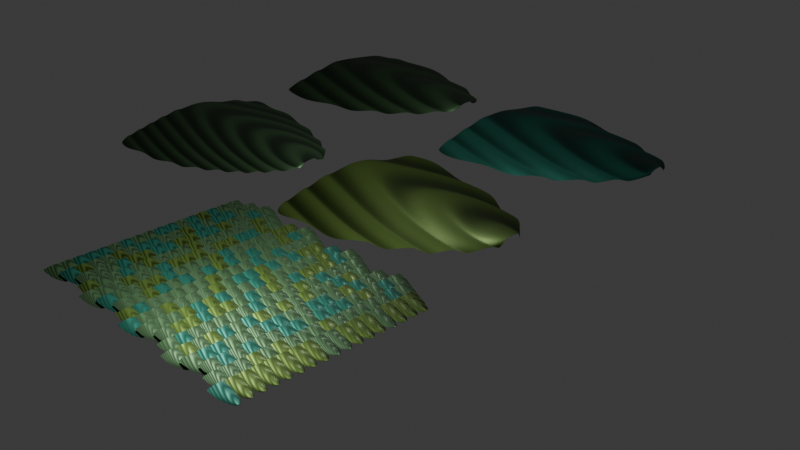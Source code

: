 # Source: 4_0_Scales_March21st_2024_GeometryNodes.blend  (saved by Blender 4.0.36; exported with 4.5.12 LTS)
import bpy
from mathutils import Matrix  # noqa: F401  (used for matrix-valued properties, if any)

bpy.ops.wm.read_factory_settings(use_empty=True)
scene = bpy.context.scene
scene.name = 'Scene'

# ---- collections
col_collection = bpy.data.collections.new('Collection'); scene.collection.children.link(col_collection)
col_scales = bpy.data.collections.new('Scales'); scene.collection.children.link(col_scales)

# ---- materials (node trees are filled in below, after node groups)
mat_scale1 = bpy.data.materials.new('Scale1')
mat_scale1.displacement_method = 'BOTH'
mat_scale2 = bpy.data.materials.new('Scale2')
mat_scale2.displacement_method = 'BOTH'
mat_scale3 = bpy.data.materials.new('Scale3')
mat_scale3.displacement_method = 'BOTH'
mat_scale4 = bpy.data.materials.new('Scale4')
mat_scale4.displacement_method = 'BOTH'

# ---- node groups
ng_geometry_nodes = bpy.data.node_groups.new('Geometry Nodes', 'GeometryNodeTree')
_s = ng_geometry_nodes.interface.new_socket(name='Geometry', in_out='OUTPUT', socket_type='NodeSocketGeometry')
_s = ng_geometry_nodes.interface.new_socket(name='Geometry', in_out='INPUT', socket_type='NodeSocketGeometry')
ng_geometry_nodes.is_modifier = True
# nodes of 'Geometry Nodes' reference scene objects; filled in after objects exist

# ---- material node trees
mat_scale1.use_nodes = True; mat_scale1.node_tree.nodes.clear()
_N = mat_scale1.node_tree.nodes; _L = mat_scale1.node_tree.links
n0 = _N.new('ShaderNodeOutputMaterial'); n0.name = 'Material Output'; n0.location = (427, 300)
n1 = _N.new('ShaderNodeBsdfPrincipled'); n1.name = 'Principled BSDF'; n1.location = (137, 300)
n1.inputs[0].default_value = (0.01517, 0.03143, 0.01432, 1.0)
n1.inputs[1].default_value = 1.0
n1.inputs[3].default_value = 1.45
n2 = _N.new('ShaderNodeMath'); n2.name = 'Math.001'; n2.location = (-302, 255)
n2.inputs[1].default_value = 1.6
n3 = _N.new('ShaderNodeMath'); n3.name = 'Math'; n3.location = (-221, 43)
n3.operation = 'DIVIDE'
n3.inputs[1].default_value = 496.5
n4 = _N.new('ShaderNodeMath'); n4.name = 'Math.002'; n4.location = (-82, 264)
n4.operation = 'DIVIDE'
n4.inputs[1].default_value = 3.7
n5 = _N.new('ShaderNodeTexWave'); n5.name = 'Wave Texture'; n5.location = (-552, 180)
n5.bands_direction = 'DIAGONAL'
n5.rings_direction = 'SPHERICAL'
n5.inputs[1].default_value = 1.4
n5.inputs[3].default_value = 0.0
n5.inputs[4].default_value = 0.0
n5.inputs[5].default_value = 0.0
n5.inputs[6].default_value = -2.7
_L.new(n1.outputs[0], n0.inputs[0])
_L.new(n5.outputs[1], n3.inputs[0])
_L.new(n3.outputs[0], n0.inputs[2])
_L.new(n4.outputs[0], n1.inputs[2])
_L.new(n5.outputs[0], n2.inputs[0])
_L.new(n2.outputs[0], n4.inputs[0])
n0.is_active_output = True
mat_scale2.use_nodes = True; mat_scale2.node_tree.nodes.clear()
_N = mat_scale2.node_tree.nodes; _L = mat_scale2.node_tree.links
n0 = _N.new('ShaderNodeOutputMaterial'); n0.name = 'Material Output'; n0.location = (427, 300)
n1 = _N.new('ShaderNodeBsdfPrincipled'); n1.name = 'Principled BSDF'; n1.location = (137, 300)
n1.inputs[0].default_value = (0.00537, 0.03143, 0.02275, 1.0)
n1.inputs[1].default_value = 1.0
n1.inputs[3].default_value = 1.45
n2 = _N.new('ShaderNodeMath'); n2.name = 'Math.001'; n2.location = (-302, 255)
n2.inputs[1].default_value = 1.6
n3 = _N.new('ShaderNodeMath'); n3.name = 'Math'; n3.location = (-221, 43)
n3.operation = 'DIVIDE'
n3.inputs[1].default_value = 443.5
n4 = _N.new('ShaderNodeMath'); n4.name = 'Math.002'; n4.location = (-82, 264)
n4.operation = 'DIVIDE'
n4.inputs[1].default_value = 3.7
n5 = _N.new('ShaderNodeTexWave'); n5.name = 'Wave Texture'; n5.location = (-552, 180)
n5.bands_direction = 'DIAGONAL'
n5.rings_direction = 'SPHERICAL'
n5.inputs[1].default_value = 1.4
n5.inputs[2].default_value = -1.0
n5.inputs[3].default_value = 7.9
n5.inputs[4].default_value = 0.0
n5.inputs[5].default_value = 0.0
n5.inputs[6].default_value = 23.7
_L.new(n1.outputs[0], n0.inputs[0])
_L.new(n5.outputs[1], n3.inputs[0])
_L.new(n3.outputs[0], n0.inputs[2])
_L.new(n4.outputs[0], n1.inputs[2])
_L.new(n5.outputs[0], n2.inputs[0])
_L.new(n2.outputs[0], n4.inputs[0])
n0.is_active_output = True
mat_scale3.use_nodes = True; mat_scale3.node_tree.nodes.clear()
_N = mat_scale3.node_tree.nodes; _L = mat_scale3.node_tree.links
n0 = _N.new('ShaderNodeOutputMaterial'); n0.name = 'Material Output'; n0.location = (427, 300)
n1 = _N.new('ShaderNodeBsdfPrincipled'); n1.name = 'Principled BSDF'; n1.location = (137, 300)
n1.inputs[0].default_value = (0.01591, 0.03141, 0.01508, 1.0)
n1.inputs[1].default_value = 1.0
n1.inputs[3].default_value = 1.45
n2 = _N.new('ShaderNodeMath'); n2.name = 'Math.001'; n2.location = (-302, 255)
n2.inputs[1].default_value = 1.6
n3 = _N.new('ShaderNodeMath'); n3.name = 'Math'; n3.location = (-221, 43)
n3.operation = 'DIVIDE'
n3.inputs[1].default_value = 639.5
n4 = _N.new('ShaderNodeMath'); n4.name = 'Math.002'; n4.location = (-82, 264)
n4.operation = 'DIVIDE'
n4.inputs[1].default_value = 3.7
n5 = _N.new('ShaderNodeTexWave'); n5.name = 'Wave Texture'; n5.location = (-552, 180)
n5.bands_direction = 'DIAGONAL'
n5.rings_direction = 'SPHERICAL'
n5.inputs[1].default_value = 2.4
n5.inputs[3].default_value = 7.9
n5.inputs[4].default_value = 0.0
n5.inputs[5].default_value = 0.0
n5.inputs[6].default_value = -2.1
_L.new(n1.outputs[0], n0.inputs[0])
_L.new(n5.outputs[1], n3.inputs[0])
_L.new(n3.outputs[0], n0.inputs[2])
_L.new(n4.outputs[0], n1.inputs[2])
_L.new(n5.outputs[0], n2.inputs[0])
_L.new(n2.outputs[0], n4.inputs[0])
n0.is_active_output = True
mat_scale4.use_nodes = True; mat_scale4.node_tree.nodes.clear()
_N = mat_scale4.node_tree.nodes; _L = mat_scale4.node_tree.links
n0 = _N.new('ShaderNodeOutputMaterial'); n0.name = 'Material Output'; n0.location = (427, 300)
n1 = _N.new('ShaderNodeBsdfPrincipled'); n1.name = 'Principled BSDF'; n1.location = (137, 300)
n1.inputs[0].default_value = (0.01865, 0.03142, 0.006589, 1.0)
n1.inputs[1].default_value = 1.0
n1.inputs[3].default_value = 1.45
n2 = _N.new('ShaderNodeMath'); n2.name = 'Math.001'; n2.location = (-302, 255)
n2.inputs[1].default_value = 1.4
n3 = _N.new('ShaderNodeMath'); n3.name = 'Math.002'; n3.location = (-82, 264)
n3.operation = 'DIVIDE'
n3.inputs[1].default_value = 3.7
n4 = _N.new('ShaderNodeTexWave'); n4.name = 'Wave Texture'; n4.location = (-552, 180)
n4.bands_direction = 'DIAGONAL'
n4.rings_direction = 'SPHERICAL'
n4.inputs[1].default_value = 1.4
n4.inputs[2].default_value = 0.2
n4.inputs[3].default_value = 0.0
n4.inputs[4].default_value = 0.0
n4.inputs[5].default_value = 0.0
n4.inputs[6].default_value = 31.7
n5 = _N.new('ShaderNodeMath'); n5.name = 'Math'; n5.location = (-284, 48)
n5.operation = 'DIVIDE'
n5.inputs[1].default_value = 330.9
_L.new(n1.outputs[0], n0.inputs[0])
_L.new(n4.outputs[1], n5.inputs[0])
_L.new(n5.outputs[0], n0.inputs[2])
_L.new(n3.outputs[0], n1.inputs[2])
_L.new(n4.outputs[0], n2.inputs[0])
_L.new(n2.outputs[0], n3.inputs[0])
n0.is_active_output = True

# ---- world
world_world = bpy.data.worlds.new('World'); scene.world = world_world
world_world.use_nodes = True; world_world.node_tree.nodes.clear()
_N = world_world.node_tree.nodes; _L = world_world.node_tree.links
n0 = _N.new('ShaderNodeOutputWorld'); n0.name = 'World Output'; n0.location = (300, 300)
n1 = _N.new('ShaderNodeBackground'); n1.name = 'Background'; n1.location = (10, 300)
n1.inputs[0].default_value = (0.05088, 0.05088, 0.05088, 1.0)
_L.new(n1.outputs[0], n0.inputs[0])
n0.is_active_output = True
world_world.color = (0.05088, 0.05088, 0.05088)
world_world.use_sun_shadow = False
world_world.sun_shadow_jitter_overblur = 0.0

# ---- cameras
cam_camera = bpy.data.cameras.new('Camera')
cam_camera.clip_end = 100.0
cam_camera.ortho_scale = 7.314

# ---- lights
light_light = bpy.data.lights.new('Light', 'POINT')
light_light.transmission_factor = 0.0
light_light.use_soft_falloff = False
light_light.energy = 1000.0
light_light.shadow_soft_size = 0.1
light_light.shadow_maximum_resolution = 0.006
light_light.use_absolute_resolution = True
light_light_001 = bpy.data.lights.new('Light.001', 'POINT')
light_light_001.transmission_factor = 0.0
light_light_001.use_soft_falloff = False
light_light_001.energy = 485.3
light_light_001.shadow_soft_size = 0.1
light_light_001.shadow_maximum_resolution = 0.006
light_light_001.use_absolute_resolution = True

# ---- meshes
me_plane_001 = bpy.data.meshes.new('Plane.001')
me_plane_001.from_pydata([(-0.5484, -1.0, 0.0), (0.5484, -1.0, 0.0), (-0.5484, 1.0, 0.0), (0.5484, 1.0, 0.0), (-0.5484, 0.0, 0.0), (1.282e-09, -1.0, 0.0), (0.5484, 0.0, 0.0), (1.282e-09, 1.0, 0.0), (1.282e-09, 0.0, 0.0), (-0.5484, -0.5, 0.0), (0.2742, -1.0, 0.0), (0.5484, 0.5, 0.0), (-0.2742, 1.0, 0.0), (-0.5484, 0.5, 0.0), (-0.2742, -1.0, 0.0), (0.5484, -0.5, 0.0), (0.2742, 1.0, 0.0), (1.282e-09, 0.5, 0.0), (1.282e-09, -0.5, 0.0), (-0.2742, 0.0, 0.0), (0.2742, 0.0, 0.0), (0.2742, -0.5, 0.0), (-0.2742, -0.5, 0.0), (-0.2742, 0.5, 0.0), (0.2742, 0.5, 0.0), (-0.5484, -0.75, 0.0), (0.4113, -0.8587, 0.0), (0.5484, 0.75, 0.0), (-0.4113, 1.141, 0.0), (-0.5484, 0.25, 0.0), (-0.1371, -0.8587, 0.0), (0.5484, -0.25, 0.0), (0.1371, 1.141, 0.0), (1.282e-09, 0.75, 0.0), (1.282e-09, -0.25, 0.0), (-0.4113, 0.1413, 0.0), (0.1371, 0.1413, 0.0), (-0.5484, -0.25, 0.0), (0.1371, -0.8587, 0.0), (0.5484, 0.25, 0.0), (-0.1371, 1.141, 0.0), (-0.5484, 0.75, 0.0), (-0.4113, -0.8587, 0.0), (0.5484, -0.75, 0.0), (0.4113, 1.141, 0.0), (1.282e-09, 0.25, 0.0), (1.282e-09, -0.75, 0.0), (-0.1371, 0.1413, 0.0), (0.4113, 0.1413, 0.0), (0.2742, -0.25, 0.0), (0.2742, -0.75, 0.0), (0.1371, -0.3587, 0.0), (0.4113, -0.3587, 0.0), (-0.2742, -0.25, 0.0), (-0.2742, -0.75, 0.0), (-0.4113, -0.3587, 0.0), (-0.1371, -0.3587, 0.0), (-0.2742, 0.75, 0.0), (-0.2742, 0.25, 0.0), (-0.4113, 0.6413, 0.0), (-0.1371, 0.6413, 0.0), (0.2742, 0.75, 0.0), (0.2742, 0.25, 0.0), (0.1371, 0.6413, 0.0), (0.4113, 0.6413, 0.0), (0.4113, 0.3913, 0.0), (0.1371, 0.3913, 0.0), (0.1371, 0.8913, 0.0), (-0.1371, 0.3913, 0.0), (-0.4113, 0.3913, 0.0), (-0.4113, 0.8913, 0.0), (-0.1371, -0.6087, 0.0), (-0.4113, -0.6087, 0.0), (-0.4113, -0.1087, 0.0), (0.4113, -0.6087, 0.0), (0.1371, -0.6087, 0.0), (0.1371, -0.1087, 0.0), (0.4113, -0.1087, 0.0), (-0.1371, -0.1087, 0.0), (-0.1371, 0.8913, 0.0), (0.4113, 0.8913, 0.0)], [], [(80, 27, 3, 44), (79, 33, 7, 40), (78, 34, 8, 47), (77, 31, 6, 48), (76, 49, 20, 36), (75, 50, 21, 51), (74, 43, 15, 52), (73, 53, 19, 35), (72, 54, 22, 55), (71, 46, 18, 56), (70, 57, 12, 28), (69, 58, 23, 59), (68, 45, 17, 60), (67, 61, 16, 32), (66, 62, 24, 63), (65, 39, 11, 64), (62, 65, 64, 24), (20, 48, 65, 62), (48, 6, 39, 65), (45, 66, 63, 17), (8, 36, 66, 45), (36, 20, 62, 66), (33, 67, 32, 7), (17, 63, 67, 33), (63, 24, 61, 67), (58, 68, 60, 23), (19, 47, 68, 58), (47, 8, 45, 68), (29, 69, 59, 13), (4, 35, 69, 29), (35, 19, 58, 69), (41, 70, 28, 2), (13, 59, 70, 41), (59, 23, 57, 70), (54, 71, 56, 22), (14, 30, 71, 54), (30, 5, 46, 71), (25, 72, 55, 9), (0, 42, 72, 25), (42, 14, 54, 72), (37, 73, 35, 4), (9, 55, 73, 37), (55, 22, 53, 73), (50, 74, 52, 21), (10, 26, 74, 50), (26, 1, 43, 74), (46, 75, 51, 18), (5, 38, 75, 46), (38, 10, 50, 75), (34, 76, 36, 8), (18, 51, 76, 34), (51, 21, 49, 76), (49, 77, 48, 20), (21, 52, 77, 49), (52, 15, 31, 77), (53, 78, 47, 19), (22, 56, 78, 53), (56, 18, 34, 78), (57, 79, 40, 12), (23, 60, 79, 57), (60, 17, 33, 79), (61, 80, 44, 16), (24, 64, 80, 61), (64, 11, 27, 80)])
_uv = me_plane_001.uv_layers.new(name='UVMap')
_uv.uv.foreach_set('vector', [0.875, 0.875, 1.0, 0.875, 1.0, 1.0, 0.875, 1.0, 0.375, 0.875, 0.5, 0.875, 0.5, 1.0, 0.375, 1.0, 0.375, 0.375, 0.5, 0.375, 0.5, 0.5, 0.375, 0.5, 0.875, 0.375, 1.0, 0.375, 1.0, 0.5, 0.875, 0.5, 0.625, 0.375, 0.75, 0.375, 0.75, 0.5, 0.625, 0.5, 0.625, 0.125, 0.75, 0.125, 0.75, 0.25, 0.625, 0.25, 0.875, 0.125, 1.0, 0.125, 1.0, 0.25, 0.875, 0.25, 0.125, 0.375, 0.25, 0.375, 0.25, 0.5, 0.125, 0.5, 0.125, 0.125, 0.25, 0.125, 0.25, 0.25, 0.125, 0.25, 0.375, 0.125, 0.5, 0.125, 0.5, 0.25, 0.375, 0.25, 0.125, 0.875, 0.25, 0.875, 0.25, 1.0, 0.125, 1.0, 0.125, 0.625, 0.25, 0.625, 0.25, 0.75, 0.125, 0.75, 0.375, 0.625, 0.5, 0.625, 0.5, 0.75, 0.375, 0.75, 0.625, 0.875, 0.75, 0.875, 0.75, 1.0, 0.625, 1.0, 0.625, 0.625, 0.75, 0.625, 0.75, 0.75, 0.625, 0.75, 0.875, 0.625, 1.0, 0.625, 1.0, 0.75, 0.875, 0.75, 0.75, 0.625, 0.875, 0.625, 0.875, 0.75, 0.75, 0.75, 0.75, 0.5, 0.875, 0.5, 0.875, 0.625, 0.75, 0.625, 0.875, 0.5, 1.0, 0.5, 1.0, 0.625, 0.875, 0.625, 0.5, 0.625, 0.625, 0.625, 0.625, 0.75, 0.5, 0.75, 0.5, 0.5, 0.625, 0.5, 0.625, 0.625, 0.5, 0.625, 0.625, 0.5, 0.75, 0.5, 0.75, 0.625, 0.625, 0.625, 0.5, 0.875, 0.625, 0.875, 0.625, 1.0, 0.5, 1.0, 0.5, 0.75, 0.625, 0.75, 0.625, 0.875, 0.5, 0.875, 0.625, 0.75, 0.75, 0.75, 0.75, 0.875, 0.625, 0.875, 0.25, 0.625, 0.375, 0.625, 0.375, 0.75, 0.25, 0.75, 0.25, 0.5, 0.375, 0.5, 0.375, 0.625, 0.25, 0.625, 0.375, 0.5, 0.5, 0.5, 0.5, 0.625, 0.375, 0.625, 0.0, 0.625, 0.125, 0.625, 0.125, 0.75, 0.0, 0.75, 0.0, 0.5, 0.125, 0.5, 0.125, 0.625, 0.0, 0.625, 0.125, 0.5, 0.25, 0.5, 0.25, 0.625, 0.125, 0.625, 0.0, 0.875, 0.125, 0.875, 0.125, 1.0, 0.0, 1.0, 0.0, 0.75, 0.125, 0.75, 0.125, 0.875, 0.0, 0.875, 0.125, 0.75, 0.25, 0.75, 0.25, 0.875, 0.125, 0.875, 0.25, 0.125, 0.375, 0.125, 0.375, 0.25, 0.25, 0.25, 0.25, 0.0, 0.375, 0.0, 0.375, 0.125, 0.25, 0.125, 0.375, 0.0, 0.5, 0.0, 0.5, 0.125, 0.375, 0.125, 0.0, 0.125, 0.125, 0.125, 0.125, 0.25, 0.0, 0.25, 0.0, 0.0, 0.125, 0.0, 0.125, 0.125, 0.0, 0.125, 0.125, 0.0, 0.25, 0.0, 0.25, 0.125, 0.125, 0.125, 0.0, 0.375, 0.125, 0.375, 0.125, 0.5, 0.0, 0.5, 0.0, 0.25, 0.125, 0.25, 0.125, 0.375, 0.0, 0.375, 0.125, 0.25, 0.25, 0.25, 0.25, 0.375, 0.125, 0.375, 0.75, 0.125, 0.875, 0.125, 0.875, 0.25, 0.75, 0.25, 0.75, 0.0, 0.875, 0.0, 0.875, 0.125, 0.75, 0.125, 0.875, 0.0, 1.0, 0.0, 1.0, 0.125, 0.875, 0.125, 0.5, 0.125, 0.625, 0.125, 0.625, 0.25, 0.5, 0.25, 0.5, 0.0, 0.625, 0.0, 0.625, 0.125, 0.5, 0.125, 0.625, 0.0, 0.75, 0.0, 0.75, 0.125, 0.625, 0.125, 0.5, 0.375, 0.625, 0.375, 0.625, 0.5, 0.5, 0.5, 0.5, 0.25, 0.625, 0.25, 0.625, 0.375, 0.5, 0.375, 0.625, 0.25, 0.75, 0.25, 0.75, 0.375, 0.625, 0.375, 0.75, 0.375, 0.875, 0.375, 0.875, 0.5, 0.75, 0.5, 0.75, 0.25, 0.875, 0.25, 0.875, 0.375, 0.75, 0.375, 0.875, 0.25, 1.0, 0.25, 1.0, 0.375, 0.875, 0.375, 0.25, 0.375, 0.375, 0.375, 0.375, 0.5, 0.25, 0.5, 0.25, 0.25, 0.375, 0.25, 0.375, 0.375, 0.25, 0.375, 0.375, 0.25, 0.5, 0.25, 0.5, 0.375, 0.375, 0.375, 0.25, 0.875, 0.375, 0.875, 0.375, 1.0, 0.25, 1.0, 0.25, 0.75, 0.375, 0.75, 0.375, 0.875, 0.25, 0.875, 0.375, 0.75, 0.5, 0.75, 0.5, 0.875, 0.375, 0.875, 0.75, 0.875, 0.875, 0.875, 0.875, 1.0, 0.75, 1.0, 0.75, 0.75, 0.875, 0.75, 0.875, 0.875, 0.75, 0.875, 0.875, 0.75, 1.0, 0.75, 1.0, 0.875, 0.875, 0.875])
me_plane_001.update()
me_plane = bpy.data.meshes.new('Plane')
me_plane.from_pydata([(-1.017, -1.017, 1.832e-26), (0.9752, -0.4813, 0.08275), (-1.017, 1.017, -3.154e-25), (0.9752, 0.4813, 0.08275), (-1.017, -6.88e-18, 0.2041), (0.05883, -0.8977, 0.00583), (0.9751, 5.843e-09, 0.1961), (0.05883, 0.8977, 0.00583), (0.05884, 3.858e-08, 0.1969), (-1.017, -0.5085, 0.1275), (0.5225, -0.7119, 0.03311), (0.9747, 0.2274, 0.1732), (-0.4889, 0.9996, 0.0001335), (-1.017, 0.5085, 0.1275), (-0.4889, -0.9996, 0.0001335), (0.9747, -0.2274, 0.1732), (0.5225, 0.7159, 0.03234), (0.05881, 0.448, 0.1378), (0.05881, -0.448, 0.1378), (-0.489, 1.977e-09, 0.1971), (0.5225, 2.693e-07, 0.1969), (0.5224, -0.329, 0.16), (-0.489, -0.4995, 0.1278), (-0.489, 0.4995, 0.1278), (0.5224, 0.329, 0.16), (-1.017, -0.8118, 0.05541), (0.7488, -0.6107, 0.05383), (0.974, 0.3762, 0.1297), (-0.7628, 1.017, -5.538e-18), (-1.017, 0.2543, 0.1802), (-0.2055, -0.9606, 0.001366), (0.975, -0.1165, 0.1901), (0.2961, 0.8124, 0.01612), (0.05869, 0.7152, 0.06808), (0.05884, -0.2237, 0.1799), (-0.7628, 9.731e-11, 0.1979), (0.2961, 1.426e-07, 0.1969), (-1.017, -0.2543, 0.1802), (0.2961, -0.8124, 0.01612), (0.975, 0.1165, 0.1901), (-0.2055, 0.9606, 0.001366), (-1.017, 0.8118, 0.05541), (-0.7628, -1.017, 3.831e-18), (0.974, -0.3762, 0.1297), (0.7488, 0.6107, 0.05383), (0.05884, 0.2237, 0.1799), (0.05869, -0.7152, 0.06807), (-0.2055, 7.324e-09, 0.197), (0.7489, 4.246e-08, 0.1968), (0.5225, -0.1645, 0.187), (0.5222, -0.5255, 0.1055), (0.2961, -0.3903, 0.149), (0.7487, -0.2786, 0.1677), (-0.489, -0.2494, 0.1764), (-0.489, -0.7976, 0.05604), (-0.7628, -0.5083, 0.1262), (-0.2055, -0.4798, 0.1316), (-0.489, 0.7976, 0.05604), (-0.489, 0.2494, 0.1764), (-0.7628, 0.5083, 0.1262), (-0.2055, 0.4798, 0.1316), (0.5223, 0.5255, 0.1056), (0.5225, 0.1645, 0.1871), (0.2961, 0.3903, 0.149), (0.7487, 0.2786, 0.1677), (0.7488, 0.1394, 0.1893), (0.2961, 0.195, 0.1836), (0.2959, 0.6232, 0.08573), (-0.2055, 0.2396, 0.1777), (-0.7628, 0.2538, 0.1762), (-0.7628, 0.8116, 0.05432), (-0.2055, -0.7661, 0.06039), (-0.7628, -0.8116, 0.05432), (-0.7628, -0.2538, 0.1762), (0.7485, -0.4452, 0.1207), (0.2959, -0.6232, 0.0857), (0.2961, -0.195, 0.1836), (0.7488, -0.1394, 0.1893), (-0.2055, -0.2396, 0.1777), (-0.2055, 0.7661, 0.06039), (0.7485, 0.4452, 0.1207), (1.154, -0.3391, 0.1135), (1.154, 0.3391, 0.1135), (1.154, 4.325e-10, 0.1953), (1.153, 0.1583, 0.1792), (1.153, -0.1583, 0.1792), (1.152, 0.2625, 0.1475), (1.154, -0.08129, 0.1912), (1.154, 0.08129, 0.1912), (1.152, -0.2625, 0.1475), (1.268, -0.2266, 0.1338), (1.268, 0.2266, 0.1338), (1.267, 5.311e-10, 0.1978), (1.265, 0.1041, 0.185), (1.265, -0.1041, 0.185), (1.263, 0.1725, 0.1591), (1.267, -0.05387, 0.1947), (1.267, 0.05387, 0.1947), (1.263, -0.1725, 0.1591), (1.32, -0.1338, 0.1459), (1.32, 0.1338, 0.1459), (1.32, 7.553e-10, 0.2041), (1.32, 0.064, 0.2024), (1.32, -0.064, 0.2024), (1.32, 0.1059, 0.1806), (1.32, -0.03272, 0.2036), (1.32, 0.03272, 0.2036), (1.32, -0.1059, 0.1806)], [], [(80, 27, 3, 44), (79, 33, 7, 40), (78, 34, 8, 47), (77, 31, 6, 48), (76, 49, 20, 36), (75, 50, 21, 51), (74, 43, 15, 52), (73, 53, 19, 35), (72, 54, 22, 55), (71, 46, 18, 56), (70, 57, 12, 28), (69, 58, 23, 59), (68, 45, 17, 60), (67, 61, 16, 32), (66, 62, 24, 63), (65, 39, 11, 64), (62, 65, 64, 24), (20, 48, 65, 62), (48, 6, 39, 65), (45, 66, 63, 17), (8, 36, 66, 45), (36, 20, 62, 66), (33, 67, 32, 7), (17, 63, 67, 33), (63, 24, 61, 67), (58, 68, 60, 23), (19, 47, 68, 58), (47, 8, 45, 68), (29, 69, 59, 13), (4, 35, 69, 29), (35, 19, 58, 69), (41, 70, 28, 2), (13, 59, 70, 41), (59, 23, 57, 70), (54, 71, 56, 22), (14, 30, 71, 54), (30, 5, 46, 71), (25, 72, 55, 9), (0, 42, 72, 25), (42, 14, 54, 72), (37, 73, 35, 4), (9, 55, 73, 37), (55, 22, 53, 73), (50, 74, 52, 21), (10, 26, 74, 50), (26, 1, 43, 74), (46, 75, 51, 18), (5, 38, 75, 46), (38, 10, 50, 75), (34, 76, 36, 8), (18, 51, 76, 34), (51, 21, 49, 76), (49, 77, 48, 20), (21, 52, 77, 49), (52, 15, 31, 77), (53, 78, 47, 19), (22, 56, 78, 53), (56, 18, 34, 78), (57, 79, 40, 12), (23, 60, 79, 57), (60, 17, 33, 79), (61, 80, 44, 16), (24, 64, 80, 61), (64, 11, 27, 80), (39, 6, 83, 88), (6, 31, 87, 83), (31, 15, 85, 87), (3, 27, 86, 82), (27, 11, 84, 86), (15, 43, 89, 85), (43, 1, 81, 89), (11, 39, 88, 84), (85, 89, 98, 94), (83, 87, 96, 92), (88, 83, 92, 97), (86, 84, 93, 95), (84, 88, 97, 93), (82, 86, 95, 91), (89, 81, 90, 98), (87, 85, 94, 96), (97, 92, 101, 106), (95, 93, 102, 104), (93, 97, 106, 102), (91, 95, 104, 100), (98, 90, 99, 107), (96, 94, 103, 105), (94, 98, 107, 103), (92, 96, 105, 101)])
me_plane.polygons.foreach_set('use_smooth', [True] * 88)
_uv = me_plane.uv_layers.new(name='UVMap')
_uv.uv.foreach_set('vector', [0.875, 0.875, 1.0, 0.875, 1.0, 1.0, 0.875, 1.0, 0.375, 0.875, 0.5, 0.875, 0.5, 1.0, 0.375, 1.0, 0.375, 0.375, 0.5, 0.375, 0.5, 0.5, 0.375, 0.5, 0.875, 0.375, 1.0, 0.375, 1.0, 0.5, 0.875, 0.5, 0.625, 0.375, 0.75, 0.375, 0.75, 0.5, 0.625, 0.5, 0.625, 0.125, 0.75, 0.125, 0.75, 0.25, 0.625, 0.25, 0.875, 0.125, 1.0, 0.125, 1.0, 0.25, 0.875, 0.25, 0.125, 0.375, 0.25, 0.375, 0.25, 0.5, 0.125, 0.5, 0.125, 0.125, 0.25, 0.125, 0.25, 0.25, 0.125, 0.25, 0.375, 0.125, 0.5, 0.125, 0.5, 0.25, 0.375, 0.25, 0.125, 0.875, 0.25, 0.875, 0.25, 1.0, 0.125, 1.0, 0.125, 0.625, 0.25, 0.625, 0.25, 0.75, 0.125, 0.75, 0.375, 0.625, 0.5, 0.625, 0.5, 0.75, 0.375, 0.75, 0.625, 0.875, 0.75, 0.875, 0.75, 1.0, 0.625, 1.0, 0.625, 0.625, 0.75, 0.625, 0.75, 0.75, 0.625, 0.75, 0.875, 0.625, 1.0, 0.625, 1.0, 0.75, 0.875, 0.75, 0.75, 0.625, 0.875, 0.625, 0.875, 0.75, 0.75, 0.75, 0.75, 0.5, 0.875, 0.5, 0.875, 0.625, 0.75, 0.625, 0.875, 0.5, 1.0, 0.5, 1.0, 0.625, 0.875, 0.625, 0.5, 0.625, 0.625, 0.625, 0.625, 0.75, 0.5, 0.75, 0.5, 0.5, 0.625, 0.5, 0.625, 0.625, 0.5, 0.625, 0.625, 0.5, 0.75, 0.5, 0.75, 0.625, 0.625, 0.625, 0.5, 0.875, 0.625, 0.875, 0.625, 1.0, 0.5, 1.0, 0.5, 0.75, 0.625, 0.75, 0.625, 0.875, 0.5, 0.875, 0.625, 0.75, 0.75, 0.75, 0.75, 0.875, 0.625, 0.875, 0.25, 0.625, 0.375, 0.625, 0.375, 0.75, 0.25, 0.75, 0.25, 0.5, 0.375, 0.5, 0.375, 0.625, 0.25, 0.625, 0.375, 0.5, 0.5, 0.5, 0.5, 0.625, 0.375, 0.625, 0.0, 0.625, 0.125, 0.625, 0.125, 0.75, 0.0, 0.75, 0.0, 0.5, 0.125, 0.5, 0.125, 0.625, 0.0, 0.625, 0.125, 0.5, 0.25, 0.5, 0.25, 0.625, 0.125, 0.625, 0.0, 0.875, 0.125, 0.875, 0.125, 1.0, 0.0, 1.0, 0.0, 0.75, 0.125, 0.75, 0.125, 0.875, 0.0, 0.875, 0.125, 0.75, 0.25, 0.75, 0.25, 0.875, 0.125, 0.875, 0.25, 0.125, 0.375, 0.125, 0.375, 0.25, 0.25, 0.25, 0.25, 0.0, 0.375, 0.0, 0.375, 0.125, 0.25, 0.125, 0.375, 0.0, 0.5, 0.0, 0.5, 0.125, 0.375, 0.125, 0.0, 0.125, 0.125, 0.125, 0.125, 0.25, 0.0, 0.25, 0.0, 0.0, 0.125, 0.0, 0.125, 0.125, 0.0, 0.125, 0.125, 0.0, 0.25, 0.0, 0.25, 0.125, 0.125, 0.125, 0.0, 0.375, 0.125, 0.375, 0.125, 0.5, 0.0, 0.5, 0.0, 0.25, 0.125, 0.25, 0.125, 0.375, 0.0, 0.375, 0.125, 0.25, 0.25, 0.25, 0.25, 0.375, 0.125, 0.375, 0.75, 0.125, 0.875, 0.125, 0.875, 0.25, 0.75, 0.25, 0.75, 0.0, 0.875, 0.0, 0.875, 0.125, 0.75, 0.125, 0.875, 0.0, 1.0, 0.0, 1.0, 0.125, 0.875, 0.125, 0.5, 0.125, 0.625, 0.125, 0.625, 0.25, 0.5, 0.25, 0.5, 0.0, 0.625, 0.0, 0.625, 0.125, 0.5, 0.125, 0.625, 0.0, 0.75, 0.0, 0.75, 0.125, 0.625, 0.125, 0.5, 0.375, 0.625, 0.375, 0.625, 0.5, 0.5, 0.5, 0.5, 0.25, 0.625, 0.25, 0.625, 0.375, 0.5, 0.375, 0.625, 0.25, 0.75, 0.25, 0.75, 0.375, 0.625, 0.375, 0.75, 0.375, 0.875, 0.375, 0.875, 0.5, 0.75, 0.5, 0.75, 0.25, 0.875, 0.25, 0.875, 0.375, 0.75, 0.375, 0.875, 0.25, 1.0, 0.25, 1.0, 0.375, 0.875, 0.375, 0.25, 0.375, 0.375, 0.375, 0.375, 0.5, 0.25, 0.5, 0.25, 0.25, 0.375, 0.25, 0.375, 0.375, 0.25, 0.375, 0.375, 0.25, 0.5, 0.25, 0.5, 0.375, 0.375, 0.375, 0.25, 0.875, 0.375, 0.875, 0.375, 1.0, 0.25, 1.0, 0.25, 0.75, 0.375, 0.75, 0.375, 0.875, 0.25, 0.875, 0.375, 0.75, 0.5, 0.75, 0.5, 0.875, 0.375, 0.875, 0.75, 0.875, 0.875, 0.875, 0.875, 1.0, 0.75, 1.0, 0.75, 0.75, 0.875, 0.75, 0.875, 0.875, 0.75, 0.875, 0.875, 0.75, 1.0, 0.75, 1.0, 0.875, 0.875, 0.875, 1.0, 0.625, 1.0, 0.5, 1.0, 0.5, 1.0, 0.625, 1.0, 0.5, 1.0, 0.375, 1.0, 0.375, 1.0, 0.5, 1.0, 0.375, 1.0, 0.25, 1.0, 0.25, 1.0, 0.375, 1.0, 1.0, 1.0, 0.875, 1.0, 0.875, 1.0, 1.0, 1.0, 0.875, 1.0, 0.75, 1.0, 0.75, 1.0, 0.875, 1.0, 0.25, 1.0, 0.125, 1.0, 0.125, 1.0, 0.25, 1.0, 0.125, 1.0, 0.0, 1.0, 0.0, 1.0, 0.125, 1.0, 0.75, 1.0, 0.625, 1.0, 0.625, 1.0, 0.75, 1.0, 0.25, 1.0, 0.125, 1.0, 0.125, 1.0, 0.25, 1.0, 0.5, 1.0, 0.375, 1.0, 0.375, 1.0, 0.5, 1.0, 0.625, 1.0, 0.5, 1.0, 0.5, 1.0, 0.625, 1.0, 0.875, 1.0, 0.75, 1.0, 0.75, 1.0, 0.875, 1.0, 0.75, 1.0, 0.625, 1.0, 0.625, 1.0, 0.75, 1.0, 1.0, 1.0, 0.875, 1.0, 0.875, 1.0, 1.0, 1.0, 0.125, 1.0, 0.0, 1.0, 0.0, 1.0, 0.125, 1.0, 0.375, 1.0, 0.25, 1.0, 0.25, 1.0, 0.375, 1.0, 0.625, 1.0, 0.5, 1.0, 0.5, 1.0, 0.625, 1.0, 0.875, 1.0, 0.75, 1.0, 0.75, 1.0, 0.875, 1.0, 0.75, 1.0, 0.625, 1.0, 0.625, 1.0, 0.75, 1.0, 1.0, 1.0, 0.875, 1.0, 0.875, 1.0, 1.0, 1.0, 0.125, 1.0, 0.0, 1.0, 0.0, 1.0, 0.125, 1.0, 0.375, 1.0, 0.25, 1.0, 0.25, 1.0, 0.375, 1.0, 0.25, 1.0, 0.125, 1.0, 0.125, 1.0, 0.25, 1.0, 0.5, 1.0, 0.375, 1.0, 0.375, 1.0, 0.5])
me_plane.materials.append(mat_scale1)
me_plane.update()
me_plane_002 = bpy.data.meshes.new('Plane.002')
me_plane_002.from_pydata([(-1.017, -1.017, 1.832e-26), (0.9752, -0.4813, 0.08275), (-1.017, 1.017, -3.154e-25), (0.9752, 0.4813, 0.08275), (-1.017, -6.88e-18, 0.2041), (0.05883, -0.8977, 0.00583), (0.9751, 5.843e-09, 0.1961), (0.05883, 0.8977, 0.00583), (0.05884, 3.858e-08, 0.1969), (-1.017, -0.5085, 0.1275), (0.5225, -0.7119, 0.03311), (0.9747, 0.2274, 0.1732), (-0.4889, 0.9996, 0.0001335), (-1.017, 0.5085, 0.1275), (-0.4889, -0.9996, 0.0001335), (0.9747, -0.2274, 0.1732), (0.5225, 0.7159, 0.03234), (0.05881, 0.448, 0.1378), (0.05881, -0.448, 0.1378), (-0.489, 1.977e-09, 0.1971), (0.5225, 2.693e-07, 0.1969), (0.5224, -0.329, 0.16), (-0.489, -0.4995, 0.1278), (-0.489, 0.4995, 0.1278), (0.5224, 0.329, 0.16), (-1.017, -0.8118, 0.05541), (0.7488, -0.6107, 0.05383), (0.974, 0.3762, 0.1297), (-0.7628, 1.017, -5.538e-18), (-1.017, 0.2543, 0.1802), (-0.2055, -0.9606, 0.001366), (0.975, -0.1165, 0.1901), (0.2961, 0.8124, 0.01612), (0.05869, 0.7152, 0.06808), (0.05884, -0.2237, 0.1799), (-0.7628, 9.731e-11, 0.1979), (0.2961, 1.426e-07, 0.1969), (-1.017, -0.2543, 0.1802), (0.2961, -0.8124, 0.01612), (0.975, 0.1165, 0.1901), (-0.2055, 0.9606, 0.001366), (-1.017, 0.8118, 0.05541), (-0.7628, -1.017, 3.831e-18), (0.974, -0.3762, 0.1297), (0.7488, 0.6107, 0.05383), (0.05884, 0.2237, 0.1799), (0.05869, -0.7152, 0.06807), (-0.2055, 7.324e-09, 0.197), (0.7489, 4.246e-08, 0.1968), (0.5225, -0.1645, 0.187), (0.5222, -0.5255, 0.1055), (0.2961, -0.3903, 0.149), (0.7487, -0.2786, 0.1677), (-0.489, -0.2494, 0.1764), (-0.489, -0.7976, 0.05604), (-0.7628, -0.5083, 0.1262), (-0.2055, -0.4798, 0.1316), (-0.489, 0.7976, 0.05604), (-0.489, 0.2494, 0.1764), (-0.7628, 0.5083, 0.1262), (-0.2055, 0.4798, 0.1316), (0.5223, 0.5255, 0.1056), (0.5225, 0.1645, 0.1871), (0.2961, 0.3903, 0.149), (0.7487, 0.2786, 0.1677), (0.7488, 0.1394, 0.1893), (0.2961, 0.195, 0.1836), (0.2959, 0.6232, 0.08573), (-0.2055, 0.2396, 0.1777), (-0.7628, 0.2538, 0.1762), (-0.7628, 0.8116, 0.05432), (-0.2055, -0.7661, 0.06039), (-0.7628, -0.8116, 0.05432), (-0.7628, -0.2538, 0.1762), (0.7485, -0.4452, 0.1207), (0.2959, -0.6232, 0.0857), (0.2961, -0.195, 0.1836), (0.7488, -0.1394, 0.1893), (-0.2055, -0.2396, 0.1777), (-0.2055, 0.7661, 0.06039), (0.7485, 0.4452, 0.1207), (1.154, -0.3391, 0.1135), (1.154, 0.3391, 0.1135), (1.154, 4.325e-10, 0.1953), (1.153, 0.1583, 0.1792), (1.153, -0.1583, 0.1792), (1.152, 0.2625, 0.1475), (1.154, -0.08129, 0.1912), (1.154, 0.08129, 0.1912), (1.152, -0.2625, 0.1475), (1.268, -0.2266, 0.1338), (1.268, 0.2266, 0.1338), (1.267, 5.311e-10, 0.1978), (1.265, 0.1041, 0.185), (1.265, -0.1041, 0.185), (1.263, 0.1725, 0.1591), (1.267, -0.05387, 0.1947), (1.267, 0.05387, 0.1947), (1.263, -0.1725, 0.1591), (1.32, -0.1338, 0.1459), (1.32, 0.1338, 0.1459), (1.32, 7.553e-10, 0.2041), (1.32, 0.064, 0.2024), (1.32, -0.064, 0.2024), (1.32, 0.1059, 0.1806), (1.32, -0.03272, 0.2036), (1.32, 0.03272, 0.2036), (1.32, -0.1059, 0.1806)], [], [(80, 27, 3, 44), (79, 33, 7, 40), (78, 34, 8, 47), (77, 31, 6, 48), (76, 49, 20, 36), (75, 50, 21, 51), (74, 43, 15, 52), (73, 53, 19, 35), (72, 54, 22, 55), (71, 46, 18, 56), (70, 57, 12, 28), (69, 58, 23, 59), (68, 45, 17, 60), (67, 61, 16, 32), (66, 62, 24, 63), (65, 39, 11, 64), (62, 65, 64, 24), (20, 48, 65, 62), (48, 6, 39, 65), (45, 66, 63, 17), (8, 36, 66, 45), (36, 20, 62, 66), (33, 67, 32, 7), (17, 63, 67, 33), (63, 24, 61, 67), (58, 68, 60, 23), (19, 47, 68, 58), (47, 8, 45, 68), (29, 69, 59, 13), (4, 35, 69, 29), (35, 19, 58, 69), (41, 70, 28, 2), (13, 59, 70, 41), (59, 23, 57, 70), (54, 71, 56, 22), (14, 30, 71, 54), (30, 5, 46, 71), (25, 72, 55, 9), (0, 42, 72, 25), (42, 14, 54, 72), (37, 73, 35, 4), (9, 55, 73, 37), (55, 22, 53, 73), (50, 74, 52, 21), (10, 26, 74, 50), (26, 1, 43, 74), (46, 75, 51, 18), (5, 38, 75, 46), (38, 10, 50, 75), (34, 76, 36, 8), (18, 51, 76, 34), (51, 21, 49, 76), (49, 77, 48, 20), (21, 52, 77, 49), (52, 15, 31, 77), (53, 78, 47, 19), (22, 56, 78, 53), (56, 18, 34, 78), (57, 79, 40, 12), (23, 60, 79, 57), (60, 17, 33, 79), (61, 80, 44, 16), (24, 64, 80, 61), (64, 11, 27, 80), (39, 6, 83, 88), (6, 31, 87, 83), (31, 15, 85, 87), (3, 27, 86, 82), (27, 11, 84, 86), (15, 43, 89, 85), (43, 1, 81, 89), (11, 39, 88, 84), (85, 89, 98, 94), (83, 87, 96, 92), (88, 83, 92, 97), (86, 84, 93, 95), (84, 88, 97, 93), (82, 86, 95, 91), (89, 81, 90, 98), (87, 85, 94, 96), (97, 92, 101, 106), (95, 93, 102, 104), (93, 97, 106, 102), (91, 95, 104, 100), (98, 90, 99, 107), (96, 94, 103, 105), (94, 98, 107, 103), (92, 96, 105, 101)])
me_plane_002.polygons.foreach_set('use_smooth', [True] * 88)
_uv = me_plane_002.uv_layers.new(name='UVMap')
_uv.uv.foreach_set('vector', [0.875, 0.875, 1.0, 0.875, 1.0, 1.0, 0.875, 1.0, 0.375, 0.875, 0.5, 0.875, 0.5, 1.0, 0.375, 1.0, 0.375, 0.375, 0.5, 0.375, 0.5, 0.5, 0.375, 0.5, 0.875, 0.375, 1.0, 0.375, 1.0, 0.5, 0.875, 0.5, 0.625, 0.375, 0.75, 0.375, 0.75, 0.5, 0.625, 0.5, 0.625, 0.125, 0.75, 0.125, 0.75, 0.25, 0.625, 0.25, 0.875, 0.125, 1.0, 0.125, 1.0, 0.25, 0.875, 0.25, 0.125, 0.375, 0.25, 0.375, 0.25, 0.5, 0.125, 0.5, 0.125, 0.125, 0.25, 0.125, 0.25, 0.25, 0.125, 0.25, 0.375, 0.125, 0.5, 0.125, 0.5, 0.25, 0.375, 0.25, 0.125, 0.875, 0.25, 0.875, 0.25, 1.0, 0.125, 1.0, 0.125, 0.625, 0.25, 0.625, 0.25, 0.75, 0.125, 0.75, 0.375, 0.625, 0.5, 0.625, 0.5, 0.75, 0.375, 0.75, 0.625, 0.875, 0.75, 0.875, 0.75, 1.0, 0.625, 1.0, 0.625, 0.625, 0.75, 0.625, 0.75, 0.75, 0.625, 0.75, 0.875, 0.625, 1.0, 0.625, 1.0, 0.75, 0.875, 0.75, 0.75, 0.625, 0.875, 0.625, 0.875, 0.75, 0.75, 0.75, 0.75, 0.5, 0.875, 0.5, 0.875, 0.625, 0.75, 0.625, 0.875, 0.5, 1.0, 0.5, 1.0, 0.625, 0.875, 0.625, 0.5, 0.625, 0.625, 0.625, 0.625, 0.75, 0.5, 0.75, 0.5, 0.5, 0.625, 0.5, 0.625, 0.625, 0.5, 0.625, 0.625, 0.5, 0.75, 0.5, 0.75, 0.625, 0.625, 0.625, 0.5, 0.875, 0.625, 0.875, 0.625, 1.0, 0.5, 1.0, 0.5, 0.75, 0.625, 0.75, 0.625, 0.875, 0.5, 0.875, 0.625, 0.75, 0.75, 0.75, 0.75, 0.875, 0.625, 0.875, 0.25, 0.625, 0.375, 0.625, 0.375, 0.75, 0.25, 0.75, 0.25, 0.5, 0.375, 0.5, 0.375, 0.625, 0.25, 0.625, 0.375, 0.5, 0.5, 0.5, 0.5, 0.625, 0.375, 0.625, 0.0, 0.625, 0.125, 0.625, 0.125, 0.75, 0.0, 0.75, 0.0, 0.5, 0.125, 0.5, 0.125, 0.625, 0.0, 0.625, 0.125, 0.5, 0.25, 0.5, 0.25, 0.625, 0.125, 0.625, 0.0, 0.875, 0.125, 0.875, 0.125, 1.0, 0.0, 1.0, 0.0, 0.75, 0.125, 0.75, 0.125, 0.875, 0.0, 0.875, 0.125, 0.75, 0.25, 0.75, 0.25, 0.875, 0.125, 0.875, 0.25, 0.125, 0.375, 0.125, 0.375, 0.25, 0.25, 0.25, 0.25, 0.0, 0.375, 0.0, 0.375, 0.125, 0.25, 0.125, 0.375, 0.0, 0.5, 0.0, 0.5, 0.125, 0.375, 0.125, 0.0, 0.125, 0.125, 0.125, 0.125, 0.25, 0.0, 0.25, 0.0, 0.0, 0.125, 0.0, 0.125, 0.125, 0.0, 0.125, 0.125, 0.0, 0.25, 0.0, 0.25, 0.125, 0.125, 0.125, 0.0, 0.375, 0.125, 0.375, 0.125, 0.5, 0.0, 0.5, 0.0, 0.25, 0.125, 0.25, 0.125, 0.375, 0.0, 0.375, 0.125, 0.25, 0.25, 0.25, 0.25, 0.375, 0.125, 0.375, 0.75, 0.125, 0.875, 0.125, 0.875, 0.25, 0.75, 0.25, 0.75, 0.0, 0.875, 0.0, 0.875, 0.125, 0.75, 0.125, 0.875, 0.0, 1.0, 0.0, 1.0, 0.125, 0.875, 0.125, 0.5, 0.125, 0.625, 0.125, 0.625, 0.25, 0.5, 0.25, 0.5, 0.0, 0.625, 0.0, 0.625, 0.125, 0.5, 0.125, 0.625, 0.0, 0.75, 0.0, 0.75, 0.125, 0.625, 0.125, 0.5, 0.375, 0.625, 0.375, 0.625, 0.5, 0.5, 0.5, 0.5, 0.25, 0.625, 0.25, 0.625, 0.375, 0.5, 0.375, 0.625, 0.25, 0.75, 0.25, 0.75, 0.375, 0.625, 0.375, 0.75, 0.375, 0.875, 0.375, 0.875, 0.5, 0.75, 0.5, 0.75, 0.25, 0.875, 0.25, 0.875, 0.375, 0.75, 0.375, 0.875, 0.25, 1.0, 0.25, 1.0, 0.375, 0.875, 0.375, 0.25, 0.375, 0.375, 0.375, 0.375, 0.5, 0.25, 0.5, 0.25, 0.25, 0.375, 0.25, 0.375, 0.375, 0.25, 0.375, 0.375, 0.25, 0.5, 0.25, 0.5, 0.375, 0.375, 0.375, 0.25, 0.875, 0.375, 0.875, 0.375, 1.0, 0.25, 1.0, 0.25, 0.75, 0.375, 0.75, 0.375, 0.875, 0.25, 0.875, 0.375, 0.75, 0.5, 0.75, 0.5, 0.875, 0.375, 0.875, 0.75, 0.875, 0.875, 0.875, 0.875, 1.0, 0.75, 1.0, 0.75, 0.75, 0.875, 0.75, 0.875, 0.875, 0.75, 0.875, 0.875, 0.75, 1.0, 0.75, 1.0, 0.875, 0.875, 0.875, 1.0, 0.625, 1.0, 0.5, 1.0, 0.5, 1.0, 0.625, 1.0, 0.5, 1.0, 0.375, 1.0, 0.375, 1.0, 0.5, 1.0, 0.375, 1.0, 0.25, 1.0, 0.25, 1.0, 0.375, 1.0, 1.0, 1.0, 0.875, 1.0, 0.875, 1.0, 1.0, 1.0, 0.875, 1.0, 0.75, 1.0, 0.75, 1.0, 0.875, 1.0, 0.25, 1.0, 0.125, 1.0, 0.125, 1.0, 0.25, 1.0, 0.125, 1.0, 0.0, 1.0, 0.0, 1.0, 0.125, 1.0, 0.75, 1.0, 0.625, 1.0, 0.625, 1.0, 0.75, 1.0, 0.25, 1.0, 0.125, 1.0, 0.125, 1.0, 0.25, 1.0, 0.5, 1.0, 0.375, 1.0, 0.375, 1.0, 0.5, 1.0, 0.625, 1.0, 0.5, 1.0, 0.5, 1.0, 0.625, 1.0, 0.875, 1.0, 0.75, 1.0, 0.75, 1.0, 0.875, 1.0, 0.75, 1.0, 0.625, 1.0, 0.625, 1.0, 0.75, 1.0, 1.0, 1.0, 0.875, 1.0, 0.875, 1.0, 1.0, 1.0, 0.125, 1.0, 0.0, 1.0, 0.0, 1.0, 0.125, 1.0, 0.375, 1.0, 0.25, 1.0, 0.25, 1.0, 0.375, 1.0, 0.625, 1.0, 0.5, 1.0, 0.5, 1.0, 0.625, 1.0, 0.875, 1.0, 0.75, 1.0, 0.75, 1.0, 0.875, 1.0, 0.75, 1.0, 0.625, 1.0, 0.625, 1.0, 0.75, 1.0, 1.0, 1.0, 0.875, 1.0, 0.875, 1.0, 1.0, 1.0, 0.125, 1.0, 0.0, 1.0, 0.0, 1.0, 0.125, 1.0, 0.375, 1.0, 0.25, 1.0, 0.25, 1.0, 0.375, 1.0, 0.25, 1.0, 0.125, 1.0, 0.125, 1.0, 0.25, 1.0, 0.5, 1.0, 0.375, 1.0, 0.375, 1.0, 0.5])
me_plane_002.materials.append(mat_scale2)
me_plane_002.update()
me_plane_003 = bpy.data.meshes.new('Plane.003')
me_plane_003.from_pydata([(-1.017, -1.017, 1.832e-26), (0.9752, -0.4813, 0.08275), (-1.017, 1.017, -3.154e-25), (0.9752, 0.4813, 0.08275), (-1.017, -6.88e-18, 0.2041), (0.05883, -0.8977, 0.00583), (0.9751, 5.843e-09, 0.1961), (0.05883, 0.8977, 0.00583), (0.05884, 3.858e-08, 0.1969), (-1.017, -0.5085, 0.1275), (0.5225, -0.7119, 0.03311), (0.9747, 0.2274, 0.1732), (-0.4889, 0.9996, 0.0001335), (-1.017, 0.5085, 0.1275), (-0.4889, -0.9996, 0.0001335), (0.9747, -0.2274, 0.1732), (0.5225, 0.7159, 0.03234), (0.05881, 0.448, 0.1378), (0.05881, -0.448, 0.1378), (-0.489, 1.977e-09, 0.1971), (0.5225, 2.693e-07, 0.1969), (0.5224, -0.329, 0.16), (-0.489, -0.4995, 0.1278), (-0.489, 0.4995, 0.1278), (0.5224, 0.329, 0.16), (-1.017, -0.8118, 0.05541), (0.7488, -0.6107, 0.05383), (0.974, 0.3762, 0.1297), (-0.7628, 1.017, -5.538e-18), (-1.017, 0.2543, 0.1802), (-0.2055, -0.9606, 0.001366), (0.975, -0.1165, 0.1901), (0.2961, 0.8124, 0.01612), (0.05869, 0.7152, 0.06808), (0.05884, -0.2237, 0.1799), (-0.7628, 9.731e-11, 0.1979), (0.2961, 1.426e-07, 0.1969), (-1.017, -0.2543, 0.1802), (0.2961, -0.8124, 0.01612), (0.975, 0.1165, 0.1901), (-0.2055, 0.9606, 0.001366), (-1.017, 0.8118, 0.05541), (-0.7628, -1.017, 3.831e-18), (0.974, -0.3762, 0.1297), (0.7488, 0.6107, 0.05383), (0.05884, 0.2237, 0.1799), (0.05869, -0.7152, 0.06807), (-0.2055, 7.324e-09, 0.197), (0.7489, 4.246e-08, 0.1968), (0.5225, -0.1645, 0.187), (0.5222, -0.5255, 0.1055), (0.2961, -0.3903, 0.149), (0.7487, -0.2786, 0.1677), (-0.489, -0.2494, 0.1764), (-0.489, -0.7976, 0.05604), (-0.7628, -0.5083, 0.1262), (-0.2055, -0.4798, 0.1316), (-0.489, 0.7976, 0.05604), (-0.489, 0.2494, 0.1764), (-0.7628, 0.5083, 0.1262), (-0.2055, 0.4798, 0.1316), (0.5223, 0.5255, 0.1056), (0.5225, 0.1645, 0.1871), (0.2961, 0.3903, 0.149), (0.7487, 0.2786, 0.1677), (0.7488, 0.1394, 0.1893), (0.2961, 0.195, 0.1836), (0.2959, 0.6232, 0.08573), (-0.2055, 0.2396, 0.1777), (-0.7628, 0.2538, 0.1762), (-0.7628, 0.8116, 0.05432), (-0.2055, -0.7661, 0.06039), (-0.7628, -0.8116, 0.05432), (-0.7628, -0.2538, 0.1762), (0.7485, -0.4452, 0.1207), (0.2959, -0.6232, 0.0857), (0.2961, -0.195, 0.1836), (0.7488, -0.1394, 0.1893), (-0.2055, -0.2396, 0.1777), (-0.2055, 0.7661, 0.06039), (0.7485, 0.4452, 0.1207), (1.154, -0.3391, 0.1135), (1.154, 0.3391, 0.1135), (1.154, 4.325e-10, 0.1953), (1.153, 0.1583, 0.1792), (1.153, -0.1583, 0.1792), (1.152, 0.2625, 0.1475), (1.154, -0.08129, 0.1912), (1.154, 0.08129, 0.1912), (1.152, -0.2625, 0.1475), (1.268, -0.2266, 0.1338), (1.268, 0.2266, 0.1338), (1.267, 5.311e-10, 0.1978), (1.265, 0.1041, 0.185), (1.265, -0.1041, 0.185), (1.263, 0.1725, 0.1591), (1.267, -0.05387, 0.1947), (1.267, 0.05387, 0.1947), (1.263, -0.1725, 0.1591), (1.32, -0.1338, 0.1459), (1.32, 0.1338, 0.1459), (1.32, 7.553e-10, 0.2041), (1.32, 0.064, 0.2024), (1.32, -0.064, 0.2024), (1.32, 0.1059, 0.1806), (1.32, -0.03272, 0.2036), (1.32, 0.03272, 0.2036), (1.32, -0.1059, 0.1806)], [], [(80, 27, 3, 44), (79, 33, 7, 40), (78, 34, 8, 47), (77, 31, 6, 48), (76, 49, 20, 36), (75, 50, 21, 51), (74, 43, 15, 52), (73, 53, 19, 35), (72, 54, 22, 55), (71, 46, 18, 56), (70, 57, 12, 28), (69, 58, 23, 59), (68, 45, 17, 60), (67, 61, 16, 32), (66, 62, 24, 63), (65, 39, 11, 64), (62, 65, 64, 24), (20, 48, 65, 62), (48, 6, 39, 65), (45, 66, 63, 17), (8, 36, 66, 45), (36, 20, 62, 66), (33, 67, 32, 7), (17, 63, 67, 33), (63, 24, 61, 67), (58, 68, 60, 23), (19, 47, 68, 58), (47, 8, 45, 68), (29, 69, 59, 13), (4, 35, 69, 29), (35, 19, 58, 69), (41, 70, 28, 2), (13, 59, 70, 41), (59, 23, 57, 70), (54, 71, 56, 22), (14, 30, 71, 54), (30, 5, 46, 71), (25, 72, 55, 9), (0, 42, 72, 25), (42, 14, 54, 72), (37, 73, 35, 4), (9, 55, 73, 37), (55, 22, 53, 73), (50, 74, 52, 21), (10, 26, 74, 50), (26, 1, 43, 74), (46, 75, 51, 18), (5, 38, 75, 46), (38, 10, 50, 75), (34, 76, 36, 8), (18, 51, 76, 34), (51, 21, 49, 76), (49, 77, 48, 20), (21, 52, 77, 49), (52, 15, 31, 77), (53, 78, 47, 19), (22, 56, 78, 53), (56, 18, 34, 78), (57, 79, 40, 12), (23, 60, 79, 57), (60, 17, 33, 79), (61, 80, 44, 16), (24, 64, 80, 61), (64, 11, 27, 80), (39, 6, 83, 88), (6, 31, 87, 83), (31, 15, 85, 87), (3, 27, 86, 82), (27, 11, 84, 86), (15, 43, 89, 85), (43, 1, 81, 89), (11, 39, 88, 84), (85, 89, 98, 94), (83, 87, 96, 92), (88, 83, 92, 97), (86, 84, 93, 95), (84, 88, 97, 93), (82, 86, 95, 91), (89, 81, 90, 98), (87, 85, 94, 96), (97, 92, 101, 106), (95, 93, 102, 104), (93, 97, 106, 102), (91, 95, 104, 100), (98, 90, 99, 107), (96, 94, 103, 105), (94, 98, 107, 103), (92, 96, 105, 101)])
me_plane_003.polygons.foreach_set('use_smooth', [True] * 88)
_uv = me_plane_003.uv_layers.new(name='UVMap')
_uv.uv.foreach_set('vector', [0.875, 0.875, 1.0, 0.875, 1.0, 1.0, 0.875, 1.0, 0.375, 0.875, 0.5, 0.875, 0.5, 1.0, 0.375, 1.0, 0.375, 0.375, 0.5, 0.375, 0.5, 0.5, 0.375, 0.5, 0.875, 0.375, 1.0, 0.375, 1.0, 0.5, 0.875, 0.5, 0.625, 0.375, 0.75, 0.375, 0.75, 0.5, 0.625, 0.5, 0.625, 0.125, 0.75, 0.125, 0.75, 0.25, 0.625, 0.25, 0.875, 0.125, 1.0, 0.125, 1.0, 0.25, 0.875, 0.25, 0.125, 0.375, 0.25, 0.375, 0.25, 0.5, 0.125, 0.5, 0.125, 0.125, 0.25, 0.125, 0.25, 0.25, 0.125, 0.25, 0.375, 0.125, 0.5, 0.125, 0.5, 0.25, 0.375, 0.25, 0.125, 0.875, 0.25, 0.875, 0.25, 1.0, 0.125, 1.0, 0.125, 0.625, 0.25, 0.625, 0.25, 0.75, 0.125, 0.75, 0.375, 0.625, 0.5, 0.625, 0.5, 0.75, 0.375, 0.75, 0.625, 0.875, 0.75, 0.875, 0.75, 1.0, 0.625, 1.0, 0.625, 0.625, 0.75, 0.625, 0.75, 0.75, 0.625, 0.75, 0.875, 0.625, 1.0, 0.625, 1.0, 0.75, 0.875, 0.75, 0.75, 0.625, 0.875, 0.625, 0.875, 0.75, 0.75, 0.75, 0.75, 0.5, 0.875, 0.5, 0.875, 0.625, 0.75, 0.625, 0.875, 0.5, 1.0, 0.5, 1.0, 0.625, 0.875, 0.625, 0.5, 0.625, 0.625, 0.625, 0.625, 0.75, 0.5, 0.75, 0.5, 0.5, 0.625, 0.5, 0.625, 0.625, 0.5, 0.625, 0.625, 0.5, 0.75, 0.5, 0.75, 0.625, 0.625, 0.625, 0.5, 0.875, 0.625, 0.875, 0.625, 1.0, 0.5, 1.0, 0.5, 0.75, 0.625, 0.75, 0.625, 0.875, 0.5, 0.875, 0.625, 0.75, 0.75, 0.75, 0.75, 0.875, 0.625, 0.875, 0.25, 0.625, 0.375, 0.625, 0.375, 0.75, 0.25, 0.75, 0.25, 0.5, 0.375, 0.5, 0.375, 0.625, 0.25, 0.625, 0.375, 0.5, 0.5, 0.5, 0.5, 0.625, 0.375, 0.625, 0.0, 0.625, 0.125, 0.625, 0.125, 0.75, 0.0, 0.75, 0.0, 0.5, 0.125, 0.5, 0.125, 0.625, 0.0, 0.625, 0.125, 0.5, 0.25, 0.5, 0.25, 0.625, 0.125, 0.625, 0.0, 0.875, 0.125, 0.875, 0.125, 1.0, 0.0, 1.0, 0.0, 0.75, 0.125, 0.75, 0.125, 0.875, 0.0, 0.875, 0.125, 0.75, 0.25, 0.75, 0.25, 0.875, 0.125, 0.875, 0.25, 0.125, 0.375, 0.125, 0.375, 0.25, 0.25, 0.25, 0.25, 0.0, 0.375, 0.0, 0.375, 0.125, 0.25, 0.125, 0.375, 0.0, 0.5, 0.0, 0.5, 0.125, 0.375, 0.125, 0.0, 0.125, 0.125, 0.125, 0.125, 0.25, 0.0, 0.25, 0.0, 0.0, 0.125, 0.0, 0.125, 0.125, 0.0, 0.125, 0.125, 0.0, 0.25, 0.0, 0.25, 0.125, 0.125, 0.125, 0.0, 0.375, 0.125, 0.375, 0.125, 0.5, 0.0, 0.5, 0.0, 0.25, 0.125, 0.25, 0.125, 0.375, 0.0, 0.375, 0.125, 0.25, 0.25, 0.25, 0.25, 0.375, 0.125, 0.375, 0.75, 0.125, 0.875, 0.125, 0.875, 0.25, 0.75, 0.25, 0.75, 0.0, 0.875, 0.0, 0.875, 0.125, 0.75, 0.125, 0.875, 0.0, 1.0, 0.0, 1.0, 0.125, 0.875, 0.125, 0.5, 0.125, 0.625, 0.125, 0.625, 0.25, 0.5, 0.25, 0.5, 0.0, 0.625, 0.0, 0.625, 0.125, 0.5, 0.125, 0.625, 0.0, 0.75, 0.0, 0.75, 0.125, 0.625, 0.125, 0.5, 0.375, 0.625, 0.375, 0.625, 0.5, 0.5, 0.5, 0.5, 0.25, 0.625, 0.25, 0.625, 0.375, 0.5, 0.375, 0.625, 0.25, 0.75, 0.25, 0.75, 0.375, 0.625, 0.375, 0.75, 0.375, 0.875, 0.375, 0.875, 0.5, 0.75, 0.5, 0.75, 0.25, 0.875, 0.25, 0.875, 0.375, 0.75, 0.375, 0.875, 0.25, 1.0, 0.25, 1.0, 0.375, 0.875, 0.375, 0.25, 0.375, 0.375, 0.375, 0.375, 0.5, 0.25, 0.5, 0.25, 0.25, 0.375, 0.25, 0.375, 0.375, 0.25, 0.375, 0.375, 0.25, 0.5, 0.25, 0.5, 0.375, 0.375, 0.375, 0.25, 0.875, 0.375, 0.875, 0.375, 1.0, 0.25, 1.0, 0.25, 0.75, 0.375, 0.75, 0.375, 0.875, 0.25, 0.875, 0.375, 0.75, 0.5, 0.75, 0.5, 0.875, 0.375, 0.875, 0.75, 0.875, 0.875, 0.875, 0.875, 1.0, 0.75, 1.0, 0.75, 0.75, 0.875, 0.75, 0.875, 0.875, 0.75, 0.875, 0.875, 0.75, 1.0, 0.75, 1.0, 0.875, 0.875, 0.875, 1.0, 0.625, 1.0, 0.5, 1.0, 0.5, 1.0, 0.625, 1.0, 0.5, 1.0, 0.375, 1.0, 0.375, 1.0, 0.5, 1.0, 0.375, 1.0, 0.25, 1.0, 0.25, 1.0, 0.375, 1.0, 1.0, 1.0, 0.875, 1.0, 0.875, 1.0, 1.0, 1.0, 0.875, 1.0, 0.75, 1.0, 0.75, 1.0, 0.875, 1.0, 0.25, 1.0, 0.125, 1.0, 0.125, 1.0, 0.25, 1.0, 0.125, 1.0, 0.0, 1.0, 0.0, 1.0, 0.125, 1.0, 0.75, 1.0, 0.625, 1.0, 0.625, 1.0, 0.75, 1.0, 0.25, 1.0, 0.125, 1.0, 0.125, 1.0, 0.25, 1.0, 0.5, 1.0, 0.375, 1.0, 0.375, 1.0, 0.5, 1.0, 0.625, 1.0, 0.5, 1.0, 0.5, 1.0, 0.625, 1.0, 0.875, 1.0, 0.75, 1.0, 0.75, 1.0, 0.875, 1.0, 0.75, 1.0, 0.625, 1.0, 0.625, 1.0, 0.75, 1.0, 1.0, 1.0, 0.875, 1.0, 0.875, 1.0, 1.0, 1.0, 0.125, 1.0, 0.0, 1.0, 0.0, 1.0, 0.125, 1.0, 0.375, 1.0, 0.25, 1.0, 0.25, 1.0, 0.375, 1.0, 0.625, 1.0, 0.5, 1.0, 0.5, 1.0, 0.625, 1.0, 0.875, 1.0, 0.75, 1.0, 0.75, 1.0, 0.875, 1.0, 0.75, 1.0, 0.625, 1.0, 0.625, 1.0, 0.75, 1.0, 1.0, 1.0, 0.875, 1.0, 0.875, 1.0, 1.0, 1.0, 0.125, 1.0, 0.0, 1.0, 0.0, 1.0, 0.125, 1.0, 0.375, 1.0, 0.25, 1.0, 0.25, 1.0, 0.375, 1.0, 0.25, 1.0, 0.125, 1.0, 0.125, 1.0, 0.25, 1.0, 0.5, 1.0, 0.375, 1.0, 0.375, 1.0, 0.5])
me_plane_003.materials.append(mat_scale3)
me_plane_003.update()
me_plane_004 = bpy.data.meshes.new('Plane.004')
me_plane_004.from_pydata([(-1.017, -1.017, 1.832e-26), (0.9752, -0.4813, 0.08275), (-1.017, 1.017, -3.154e-25), (0.9752, 0.4813, 0.08275), (-1.017, -6.88e-18, 0.2041), (0.05883, -0.8977, 0.00583), (0.9751, 5.843e-09, 0.1961), (0.05883, 0.8977, 0.00583), (0.05884, 3.858e-08, 0.1969), (-1.017, -0.5085, 0.1275), (0.5225, -0.7119, 0.03311), (0.9747, 0.2274, 0.1732), (-0.4889, 0.9996, 0.0001335), (-1.017, 0.5085, 0.1275), (-0.4889, -0.9996, 0.0001335), (0.9747, -0.2274, 0.1732), (0.5225, 0.7159, 0.03234), (0.05881, 0.448, 0.1378), (0.05881, -0.448, 0.1378), (-0.489, 1.977e-09, 0.1971), (0.5225, 2.693e-07, 0.1969), (0.5224, -0.329, 0.16), (-0.489, -0.4995, 0.1278), (-0.489, 0.4995, 0.1278), (0.5224, 0.329, 0.16), (-1.017, -0.8118, 0.05541), (0.7488, -0.6107, 0.05383), (0.974, 0.3762, 0.1297), (-0.7628, 1.017, -5.538e-18), (-1.017, 0.2543, 0.1802), (-0.2055, -0.9606, 0.001366), (0.975, -0.1165, 0.1901), (0.2961, 0.8124, 0.01612), (0.05869, 0.7152, 0.06808), (0.05884, -0.2237, 0.1799), (-0.7628, 9.731e-11, 0.1979), (0.2961, 1.426e-07, 0.1969), (-1.017, -0.2543, 0.1802), (0.2961, -0.8124, 0.01612), (0.975, 0.1165, 0.1901), (-0.2055, 0.9606, 0.001366), (-1.017, 0.8118, 0.05541), (-0.7628, -1.017, 3.831e-18), (0.974, -0.3762, 0.1297), (0.7488, 0.6107, 0.05383), (0.05884, 0.2237, 0.1799), (0.05869, -0.7152, 0.06807), (-0.2055, 7.324e-09, 0.197), (0.7489, 4.246e-08, 0.1968), (0.5225, -0.1645, 0.187), (0.5222, -0.5255, 0.1055), (0.2961, -0.3903, 0.149), (0.7487, -0.2786, 0.1677), (-0.489, -0.2494, 0.1764), (-0.489, -0.7976, 0.05604), (-0.7628, -0.5083, 0.1262), (-0.2055, -0.4798, 0.1316), (-0.489, 0.7976, 0.05604), (-0.489, 0.2494, 0.1764), (-0.7628, 0.5083, 0.1262), (-0.2055, 0.4798, 0.1316), (0.5223, 0.5255, 0.1056), (0.5225, 0.1645, 0.1871), (0.2961, 0.3903, 0.149), (0.7487, 0.2786, 0.1677), (0.7488, 0.1394, 0.1893), (0.2961, 0.195, 0.1836), (0.2959, 0.6232, 0.08573), (-0.2055, 0.2396, 0.1777), (-0.7628, 0.2538, 0.1762), (-0.7628, 0.8116, 0.05432), (-0.2055, -0.7661, 0.06039), (-0.7628, -0.8116, 0.05432), (-0.7628, -0.2538, 0.1762), (0.7485, -0.4452, 0.1207), (0.2959, -0.6232, 0.0857), (0.2961, -0.195, 0.1836), (0.7488, -0.1394, 0.1893), (-0.2055, -0.2396, 0.1777), (-0.2055, 0.7661, 0.06039), (0.7485, 0.4452, 0.1207), (1.154, -0.3391, 0.1135), (1.154, 0.3391, 0.1135), (1.154, 4.325e-10, 0.1953), (1.153, 0.1583, 0.1792), (1.153, -0.1583, 0.1792), (1.152, 0.2625, 0.1475), (1.154, -0.08129, 0.1912), (1.154, 0.08129, 0.1912), (1.152, -0.2625, 0.1475), (1.268, -0.2266, 0.1338), (1.268, 0.2266, 0.1338), (1.267, 5.311e-10, 0.1978), (1.265, 0.1041, 0.185), (1.265, -0.1041, 0.185), (1.263, 0.1725, 0.1591), (1.267, -0.05387, 0.1947), (1.267, 0.05387, 0.1947), (1.263, -0.1725, 0.1591), (1.32, -0.1338, 0.1459), (1.32, 0.1338, 0.1459), (1.32, 7.553e-10, 0.2041), (1.32, 0.064, 0.2024), (1.32, -0.064, 0.2024), (1.32, 0.1059, 0.1806), (1.32, -0.03272, 0.2036), (1.32, 0.03272, 0.2036), (1.32, -0.1059, 0.1806)], [], [(80, 27, 3, 44), (79, 33, 7, 40), (78, 34, 8, 47), (77, 31, 6, 48), (76, 49, 20, 36), (75, 50, 21, 51), (74, 43, 15, 52), (73, 53, 19, 35), (72, 54, 22, 55), (71, 46, 18, 56), (70, 57, 12, 28), (69, 58, 23, 59), (68, 45, 17, 60), (67, 61, 16, 32), (66, 62, 24, 63), (65, 39, 11, 64), (62, 65, 64, 24), (20, 48, 65, 62), (48, 6, 39, 65), (45, 66, 63, 17), (8, 36, 66, 45), (36, 20, 62, 66), (33, 67, 32, 7), (17, 63, 67, 33), (63, 24, 61, 67), (58, 68, 60, 23), (19, 47, 68, 58), (47, 8, 45, 68), (29, 69, 59, 13), (4, 35, 69, 29), (35, 19, 58, 69), (41, 70, 28, 2), (13, 59, 70, 41), (59, 23, 57, 70), (54, 71, 56, 22), (14, 30, 71, 54), (30, 5, 46, 71), (25, 72, 55, 9), (0, 42, 72, 25), (42, 14, 54, 72), (37, 73, 35, 4), (9, 55, 73, 37), (55, 22, 53, 73), (50, 74, 52, 21), (10, 26, 74, 50), (26, 1, 43, 74), (46, 75, 51, 18), (5, 38, 75, 46), (38, 10, 50, 75), (34, 76, 36, 8), (18, 51, 76, 34), (51, 21, 49, 76), (49, 77, 48, 20), (21, 52, 77, 49), (52, 15, 31, 77), (53, 78, 47, 19), (22, 56, 78, 53), (56, 18, 34, 78), (57, 79, 40, 12), (23, 60, 79, 57), (60, 17, 33, 79), (61, 80, 44, 16), (24, 64, 80, 61), (64, 11, 27, 80), (39, 6, 83, 88), (6, 31, 87, 83), (31, 15, 85, 87), (3, 27, 86, 82), (27, 11, 84, 86), (15, 43, 89, 85), (43, 1, 81, 89), (11, 39, 88, 84), (85, 89, 98, 94), (83, 87, 96, 92), (88, 83, 92, 97), (86, 84, 93, 95), (84, 88, 97, 93), (82, 86, 95, 91), (89, 81, 90, 98), (87, 85, 94, 96), (97, 92, 101, 106), (95, 93, 102, 104), (93, 97, 106, 102), (91, 95, 104, 100), (98, 90, 99, 107), (96, 94, 103, 105), (94, 98, 107, 103), (92, 96, 105, 101)])
me_plane_004.polygons.foreach_set('use_smooth', [True] * 88)
_uv = me_plane_004.uv_layers.new(name='UVMap')
_uv.uv.foreach_set('vector', [0.875, 0.875, 1.0, 0.875, 1.0, 1.0, 0.875, 1.0, 0.375, 0.875, 0.5, 0.875, 0.5, 1.0, 0.375, 1.0, 0.375, 0.375, 0.5, 0.375, 0.5, 0.5, 0.375, 0.5, 0.875, 0.375, 1.0, 0.375, 1.0, 0.5, 0.875, 0.5, 0.625, 0.375, 0.75, 0.375, 0.75, 0.5, 0.625, 0.5, 0.625, 0.125, 0.75, 0.125, 0.75, 0.25, 0.625, 0.25, 0.875, 0.125, 1.0, 0.125, 1.0, 0.25, 0.875, 0.25, 0.125, 0.375, 0.25, 0.375, 0.25, 0.5, 0.125, 0.5, 0.125, 0.125, 0.25, 0.125, 0.25, 0.25, 0.125, 0.25, 0.375, 0.125, 0.5, 0.125, 0.5, 0.25, 0.375, 0.25, 0.125, 0.875, 0.25, 0.875, 0.25, 1.0, 0.125, 1.0, 0.125, 0.625, 0.25, 0.625, 0.25, 0.75, 0.125, 0.75, 0.375, 0.625, 0.5, 0.625, 0.5, 0.75, 0.375, 0.75, 0.625, 0.875, 0.75, 0.875, 0.75, 1.0, 0.625, 1.0, 0.625, 0.625, 0.75, 0.625, 0.75, 0.75, 0.625, 0.75, 0.875, 0.625, 1.0, 0.625, 1.0, 0.75, 0.875, 0.75, 0.75, 0.625, 0.875, 0.625, 0.875, 0.75, 0.75, 0.75, 0.75, 0.5, 0.875, 0.5, 0.875, 0.625, 0.75, 0.625, 0.875, 0.5, 1.0, 0.5, 1.0, 0.625, 0.875, 0.625, 0.5, 0.625, 0.625, 0.625, 0.625, 0.75, 0.5, 0.75, 0.5, 0.5, 0.625, 0.5, 0.625, 0.625, 0.5, 0.625, 0.625, 0.5, 0.75, 0.5, 0.75, 0.625, 0.625, 0.625, 0.5, 0.875, 0.625, 0.875, 0.625, 1.0, 0.5, 1.0, 0.5, 0.75, 0.625, 0.75, 0.625, 0.875, 0.5, 0.875, 0.625, 0.75, 0.75, 0.75, 0.75, 0.875, 0.625, 0.875, 0.25, 0.625, 0.375, 0.625, 0.375, 0.75, 0.25, 0.75, 0.25, 0.5, 0.375, 0.5, 0.375, 0.625, 0.25, 0.625, 0.375, 0.5, 0.5, 0.5, 0.5, 0.625, 0.375, 0.625, 0.0, 0.625, 0.125, 0.625, 0.125, 0.75, 0.0, 0.75, 0.0, 0.5, 0.125, 0.5, 0.125, 0.625, 0.0, 0.625, 0.125, 0.5, 0.25, 0.5, 0.25, 0.625, 0.125, 0.625, 0.0, 0.875, 0.125, 0.875, 0.125, 1.0, 0.0, 1.0, 0.0, 0.75, 0.125, 0.75, 0.125, 0.875, 0.0, 0.875, 0.125, 0.75, 0.25, 0.75, 0.25, 0.875, 0.125, 0.875, 0.25, 0.125, 0.375, 0.125, 0.375, 0.25, 0.25, 0.25, 0.25, 0.0, 0.375, 0.0, 0.375, 0.125, 0.25, 0.125, 0.375, 0.0, 0.5, 0.0, 0.5, 0.125, 0.375, 0.125, 0.0, 0.125, 0.125, 0.125, 0.125, 0.25, 0.0, 0.25, 0.0, 0.0, 0.125, 0.0, 0.125, 0.125, 0.0, 0.125, 0.125, 0.0, 0.25, 0.0, 0.25, 0.125, 0.125, 0.125, 0.0, 0.375, 0.125, 0.375, 0.125, 0.5, 0.0, 0.5, 0.0, 0.25, 0.125, 0.25, 0.125, 0.375, 0.0, 0.375, 0.125, 0.25, 0.25, 0.25, 0.25, 0.375, 0.125, 0.375, 0.75, 0.125, 0.875, 0.125, 0.875, 0.25, 0.75, 0.25, 0.75, 0.0, 0.875, 0.0, 0.875, 0.125, 0.75, 0.125, 0.875, 0.0, 1.0, 0.0, 1.0, 0.125, 0.875, 0.125, 0.5, 0.125, 0.625, 0.125, 0.625, 0.25, 0.5, 0.25, 0.5, 0.0, 0.625, 0.0, 0.625, 0.125, 0.5, 0.125, 0.625, 0.0, 0.75, 0.0, 0.75, 0.125, 0.625, 0.125, 0.5, 0.375, 0.625, 0.375, 0.625, 0.5, 0.5, 0.5, 0.5, 0.25, 0.625, 0.25, 0.625, 0.375, 0.5, 0.375, 0.625, 0.25, 0.75, 0.25, 0.75, 0.375, 0.625, 0.375, 0.75, 0.375, 0.875, 0.375, 0.875, 0.5, 0.75, 0.5, 0.75, 0.25, 0.875, 0.25, 0.875, 0.375, 0.75, 0.375, 0.875, 0.25, 1.0, 0.25, 1.0, 0.375, 0.875, 0.375, 0.25, 0.375, 0.375, 0.375, 0.375, 0.5, 0.25, 0.5, 0.25, 0.25, 0.375, 0.25, 0.375, 0.375, 0.25, 0.375, 0.375, 0.25, 0.5, 0.25, 0.5, 0.375, 0.375, 0.375, 0.25, 0.875, 0.375, 0.875, 0.375, 1.0, 0.25, 1.0, 0.25, 0.75, 0.375, 0.75, 0.375, 0.875, 0.25, 0.875, 0.375, 0.75, 0.5, 0.75, 0.5, 0.875, 0.375, 0.875, 0.75, 0.875, 0.875, 0.875, 0.875, 1.0, 0.75, 1.0, 0.75, 0.75, 0.875, 0.75, 0.875, 0.875, 0.75, 0.875, 0.875, 0.75, 1.0, 0.75, 1.0, 0.875, 0.875, 0.875, 1.0, 0.625, 1.0, 0.5, 1.0, 0.5, 1.0, 0.625, 1.0, 0.5, 1.0, 0.375, 1.0, 0.375, 1.0, 0.5, 1.0, 0.375, 1.0, 0.25, 1.0, 0.25, 1.0, 0.375, 1.0, 1.0, 1.0, 0.875, 1.0, 0.875, 1.0, 1.0, 1.0, 0.875, 1.0, 0.75, 1.0, 0.75, 1.0, 0.875, 1.0, 0.25, 1.0, 0.125, 1.0, 0.125, 1.0, 0.25, 1.0, 0.125, 1.0, 0.0, 1.0, 0.0, 1.0, 0.125, 1.0, 0.75, 1.0, 0.625, 1.0, 0.625, 1.0, 0.75, 1.0, 0.25, 1.0, 0.125, 1.0, 0.125, 1.0, 0.25, 1.0, 0.5, 1.0, 0.375, 1.0, 0.375, 1.0, 0.5, 1.0, 0.625, 1.0, 0.5, 1.0, 0.5, 1.0, 0.625, 1.0, 0.875, 1.0, 0.75, 1.0, 0.75, 1.0, 0.875, 1.0, 0.75, 1.0, 0.625, 1.0, 0.625, 1.0, 0.75, 1.0, 1.0, 1.0, 0.875, 1.0, 0.875, 1.0, 1.0, 1.0, 0.125, 1.0, 0.0, 1.0, 0.0, 1.0, 0.125, 1.0, 0.375, 1.0, 0.25, 1.0, 0.25, 1.0, 0.375, 1.0, 0.625, 1.0, 0.5, 1.0, 0.5, 1.0, 0.625, 1.0, 0.875, 1.0, 0.75, 1.0, 0.75, 1.0, 0.875, 1.0, 0.75, 1.0, 0.625, 1.0, 0.625, 1.0, 0.75, 1.0, 1.0, 1.0, 0.875, 1.0, 0.875, 1.0, 1.0, 1.0, 0.125, 1.0, 0.0, 1.0, 0.0, 1.0, 0.125, 1.0, 0.375, 1.0, 0.25, 1.0, 0.25, 1.0, 0.375, 1.0, 0.25, 1.0, 0.125, 1.0, 0.125, 1.0, 0.25, 1.0, 0.5, 1.0, 0.375, 1.0, 0.375, 1.0, 0.5])
me_plane_004.materials.append(mat_scale4)
me_plane_004.update()

# ---- objects
ob_light = bpy.data.objects.new('Light', light_light)
ob_camera_lifeisvaluable_lisv = bpy.data.objects.new('Camera_LifeIsValuable_LisV', cam_camera)
ob_plane = bpy.data.objects.new('Plane', me_plane_001)
ob_light_001 = bpy.data.objects.new('Light.001', light_light_001)
ob_scale1 = bpy.data.objects.new('Scale1', me_plane)
ob_scale2 = bpy.data.objects.new('Scale2', me_plane_002)
ob_scale3 = bpy.data.objects.new('Scale3', me_plane_003)
ob_scale4 = bpy.data.objects.new('Scale4', me_plane_004)
_N = ng_geometry_nodes.nodes; _L = ng_geometry_nodes.links
n0 = _N.new('NodeGroupOutput'); n0.name = 'Group Output'; n0.location = (200, 0)
n1 = _N.new('GeometryNodeInstanceOnPoints'); n1.name = 'Instance on Points'; n1.location = (-20, 67)
n1.inputs[3].default_value = True
n1.inputs[6].default_value = (0.05, 0.1, 0.1)
n2 = _N.new('GeometryNodeTransform'); n2.name = 'Transform Geometry'; n2.location = (-343, -152)
n2.inputs[2].default_value = (0.0, 0.2566, 0.0)
n3 = _N.new('NodeGroupInput'); n3.name = 'Group Input'; n3.location = (-585, 39)
n4 = _N.new('GeometryNodeSubdivideMesh'); n4.name = 'Subdivide Mesh'; n4.location = (-347, 49)
n5 = _N.new('GeometryNodeCollectionInfo'); n5.name = 'Collection Info'; n5.location = (-838, -226)
n5.inputs[0].default_value = col_scales
n5.inputs[1].default_value = True
n5.inputs[2].default_value = True
_L.new(n1.outputs[0], n0.inputs[0])
_L.new(n4.outputs[0], n1.inputs[0])
_L.new(n2.outputs[0], n1.inputs[2])
_L.new(n3.outputs[0], n4.inputs[0])
_L.new(n5.outputs[0], n2.inputs[0])
n0.is_active_output = True

# ---- transforms, parenting, visibility, modifiers, constraints
ob_light.location = (-0.1845, -2.09, 2.385)
ob_light.rotation_euler = (0.6503, 0.05522, 1.866)
ob_light.lock_rotations_4d = False
ob_light.empty_display_type = 'ARROWS'
ob_light.color = (0.0, 0.0, 0.0, 0.0)
ob_light.lineart.crease_threshold = 0.0
ob_camera_lifeisvaluable_lisv.location = (7.359, -6.926, 4.958)
ob_camera_lifeisvaluable_lisv.rotation_euler = (1.109, 0.0, 0.8149)
ob_camera_lifeisvaluable_lisv.lock_rotations_4d = False
ob_camera_lifeisvaluable_lisv.empty_display_type = 'ARROWS'
ob_camera_lifeisvaluable_lisv.color = (0.0, 0.0, 0.0, 0.0)
ob_camera_lifeisvaluable_lisv.display_type = 'WIRE'
ob_camera_lifeisvaluable_lisv.lineart.crease_threshold = 0.0
ob_plane.location = (0.0, -2.057, 0.0)
ob_plane.scale = (2.395, 1.0, 1.0)
_m = ob_plane.modifiers.new('GeometryNodes', 'NODES')
_m.node_group = ng_geometry_nodes
ob_light_001.location = (-1.203, 1.377, 3.322)
ob_light_001.rotation_euler = (0.6503, 0.05522, 1.866)
ob_light_001.lock_rotations_4d = False
ob_light_001.empty_display_type = 'ARROWS'
ob_light_001.color = (0.0, 0.0, 0.0, 0.0)
ob_light_001.lineart.crease_threshold = 0.0
ob_scale1.location = (-2.808, 2.531, 0.0)
_m = ob_scale1.modifiers.new('Subdivision', 'SUBSURF')
_m.quality = 4
_m.levels = 4
_m.render_levels = 4
ob_scale2.location = (0.0, 2.532, 0.0)
_m = ob_scale2.modifiers.new('Subdivision', 'SUBSURF')
_m.quality = 4
_m.levels = 4
_m.render_levels = 4
ob_scale3.location = (-2.734, 0.0, 0.0)
_m = ob_scale3.modifiers.new('Subdivision', 'SUBSURF')
_m.quality = 4
_m.levels = 4
_m.render_levels = 4
ob_scale4.location = (0.0, 0.1724, 0.0)
_m = ob_scale4.modifiers.new('Subdivision', 'SUBSURF')
_m.quality = 4
_m.levels = 4
_m.render_levels = 4

# ---- collection membership
col_collection.objects.link(ob_light)
col_collection.objects.link(ob_camera_lifeisvaluable_lisv)
col_collection.objects.link(ob_plane)
col_collection.objects.link(ob_light_001)
col_scales.objects.link(ob_scale1)
col_scales.objects.link(ob_scale2)
col_scales.objects.link(ob_scale3)
col_scales.objects.link(ob_scale4)

# ---- scene / render settings (as saved in the file)
scene.camera = ob_camera_lifeisvaluable_lisv
scene.frame_start = 1; scene.frame_end = 250; scene.frame_set(89)
scene.render.engine = 'CYCLES'
scene.render.image_settings.file_format = 'FFMPEG'
scene.render.image_settings.color_mode = 'RGB'
scene.render.fps = 60
scene.cycles.sampling_pattern = 'TABULATED_SOBOL'
bpy.context.view_layer.update()
